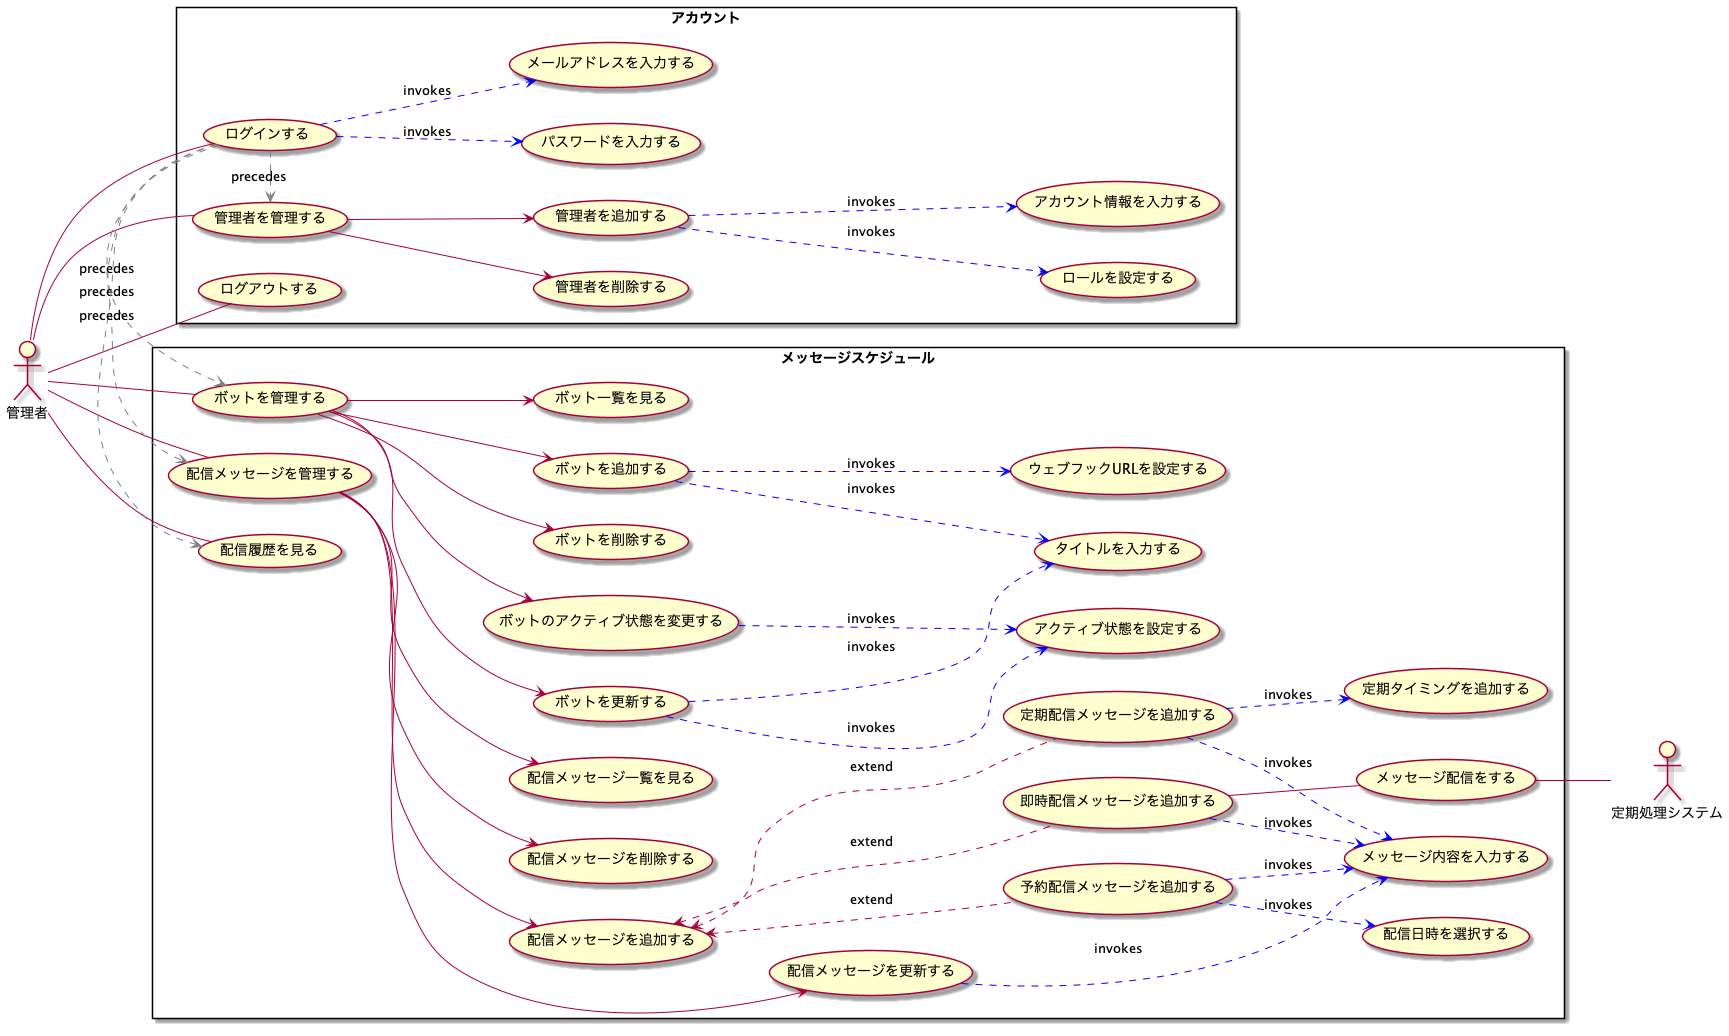

The diagram above was rendered by PlantUML. Its source (embedded in the PNG):
@startuml usecase

left to right direction

:管理者:
:定期処理システム:

rectangle メッセージスケジュール {
    usecase ボットを管理する
    usecase ボットを更新する
    usecase ボットを追加する
    usecase ボットを削除する
    usecase ボットのアクティブ状態を変更する
    usecase ボット一覧を見る
    usecase タイトルを入力する
    usecase ウェブフックURLを設定する
    usecase アクティブ状態を設定する

    usecase 配信メッセージを管理する
    usecase 配信メッセージを追加する
    usecase 即時配信メッセージを追加する
    usecase 定期配信メッセージを追加する
    usecase 予約配信メッセージを追加する
    usecase 配信メッセージを更新する
    usecase 配信メッセージを削除する
    usecase 配信メッセージ一覧を見る
    usecase メッセージ内容を入力する
    usecase 配信日時を選択する
    usecase 定期タイミングを追加する

    usecase 配信履歴を見る

    usecase メッセージ配信をする
}

rectangle アカウント {
    usecase 管理者を管理する
    usecase 管理者を追加する
    usecase 管理者を削除する
    usecase アカウント情報を入力する
    usecase ロールを設定する

    usecase ログインする
    usecase メールアドレスを入力する
    usecase パスワードを入力する
    usecase ログアウトする
}

管理者 -- ボットを管理する
ボットを管理する --> ボットを追加する
ボットを管理する --> ボットを更新する
ボットを管理する --> ボットを削除する
ボットを管理する --> ボット一覧を見る
ボットを管理する --> ボットのアクティブ状態を変更する
ボットを追加する ..> タイトルを入力する #blue :invokes
ボットを追加する ..> ウェブフックURLを設定する #blue : invokes
ボットを更新する ..> タイトルを入力する #blue :invokes
ボットを更新する ..> アクティブ状態を設定する #blue :invokes
ボットのアクティブ状態を変更する ..> アクティブ状態を設定する #blue :invokes

管理者 -- 配信メッセージを管理する
配信メッセージを管理する --> 配信メッセージを追加する
配信メッセージを追加する <.. 即時配信メッセージを追加する :extend
配信メッセージを追加する <.. 定期配信メッセージを追加する :extend
配信メッセージを追加する <.. 予約配信メッセージを追加する :extend
配信メッセージを管理する --> 配信メッセージを更新する
配信メッセージを管理する --> 配信メッセージを削除する
配信メッセージを管理する --> 配信メッセージ一覧を見る
即時配信メッセージを追加する ..> メッセージ内容を入力する #blue :invokes
定期配信メッセージを追加する ..> メッセージ内容を入力する #blue :invokes
予約配信メッセージを追加する ..> メッセージ内容を入力する #blue :invokes
予約配信メッセージを追加する ..> 配信日時を選択する #blue :invokes
定期配信メッセージを追加する ..> 定期タイミングを追加する #blue :invokes
配信メッセージを更新する ..> メッセージ内容を入力する #blue :invokes

管理者 -- 配信履歴を見る

管理者 -- ログインする
ログインする ..> メールアドレスを入力する #blue :invokes
ログインする ..> パスワードを入力する #blue :invokes
管理者 -- ログアウトする
管理者 -- 管理者を管理する
管理者を管理する --> 管理者を追加する
管理者を管理する --> 管理者を削除する
管理者を追加する ..> アカウント情報を入力する #blue :invokes
管理者を追加する ..> ロールを設定する #blue :invokes

ログインする .> ボットを管理する #gray :precedes
ログインする .> 配信メッセージを管理する #gray :precedes
ログインする .> 配信履歴を見る #gray :precedes
ログインする .> 管理者を管理する #gray :precedes

即時配信メッセージを追加する -- メッセージ配信をする
メッセージ配信をする -- 定期処理システム

@enduml